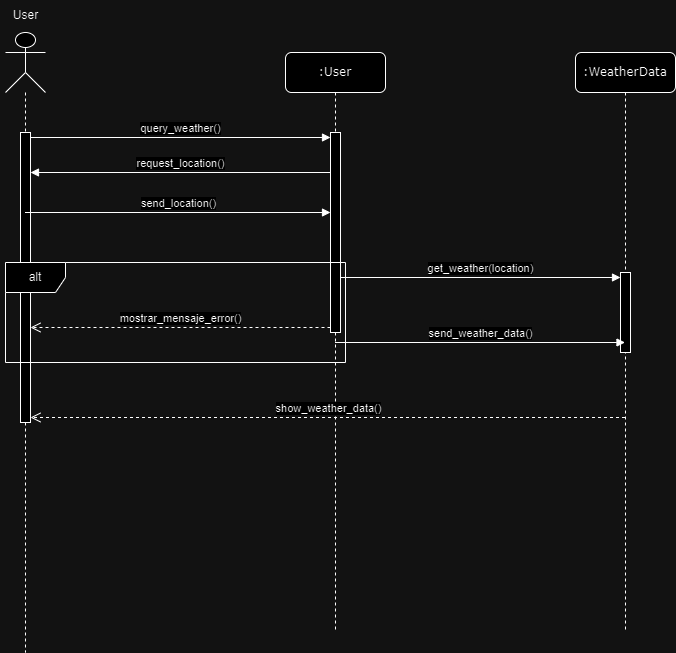

The diagram above was exported from draw.io. Its source (the exported page's mxGraphModel, read from the mxfile embedded in the PNG):
<mxGraphModel dx="1434" dy="792" grid="1" gridSize="10" guides="1" tooltips="1" connect="1" arrows="1" fold="1" page="1" pageScale="1" pageWidth="1100" pageHeight="850" background="none" math="0" shadow="0">
  <root>
    <mxCell id="0" />
    <mxCell id="1" parent="0" />
    <mxCell id="7baba1c4bc27f4b0-2" value=":User" style="shape=umlLifeline;perimeter=lifelinePerimeter;whiteSpace=wrap;html=1;container=1;collapsible=0;recursiveResize=0;outlineConnect=0;rounded=1;shadow=0;comic=0;labelBackgroundColor=none;strokeWidth=1;fontFamily=Verdana;fontSize=12;align=center;" parent="1" vertex="1">
      <mxGeometry x="350" y="80" width="100" height="580" as="geometry" />
    </mxCell>
    <mxCell id="bGLKEdiCfgPKYIUSq6tP-8" value="" style="html=1;points=[[0,0,0,0,5],[0,1,0,0,-5],[1,0,0,0,5],[1,1,0,0,-5]];perimeter=orthogonalPerimeter;outlineConnect=0;targetShapes=umlLifeline;portConstraint=eastwest;newEdgeStyle={&quot;curved&quot;:0,&quot;rounded&quot;:0};" parent="7baba1c4bc27f4b0-2" vertex="1">
      <mxGeometry x="45" y="80" width="10" height="200" as="geometry" />
    </mxCell>
    <mxCell id="7baba1c4bc27f4b0-3" value=":WeatherData" style="shape=umlLifeline;perimeter=lifelinePerimeter;whiteSpace=wrap;html=1;container=1;collapsible=0;recursiveResize=0;outlineConnect=0;rounded=1;shadow=0;comic=0;labelBackgroundColor=none;strokeWidth=1;fontFamily=Verdana;fontSize=12;align=center;" parent="1" vertex="1">
      <mxGeometry x="640" y="80" width="100" height="580" as="geometry" />
    </mxCell>
    <mxCell id="bGLKEdiCfgPKYIUSq6tP-12" value="" style="html=1;points=[[0,0,0,0,5],[0,1,0,0,-5],[1,0,0,0,5],[1,1,0,0,-5]];perimeter=orthogonalPerimeter;outlineConnect=0;targetShapes=umlLifeline;portConstraint=eastwest;newEdgeStyle={&quot;curved&quot;:0,&quot;rounded&quot;:0};" parent="7baba1c4bc27f4b0-3" vertex="1">
      <mxGeometry x="45" y="220" width="10" height="80" as="geometry" />
    </mxCell>
    <mxCell id="bGLKEdiCfgPKYIUSq6tP-1" value="" style="shape=umlLifeline;perimeter=lifelinePerimeter;whiteSpace=wrap;html=1;container=1;dropTarget=0;collapsible=0;recursiveResize=0;outlineConnect=0;portConstraint=eastwest;newEdgeStyle={&quot;curved&quot;:0,&quot;rounded&quot;:0};participant=umlActor;size=60;" parent="1" vertex="1">
      <mxGeometry x="70" y="60" width="40" height="620" as="geometry" />
    </mxCell>
    <mxCell id="bGLKEdiCfgPKYIUSq6tP-6" value="" style="html=1;points=[[0,0,0,0,5],[0,1,0,0,-5],[1,0,0,0,5],[1,1,0,0,-5]];perimeter=orthogonalPerimeter;outlineConnect=0;targetShapes=umlLifeline;portConstraint=eastwest;newEdgeStyle={&quot;curved&quot;:0,&quot;rounded&quot;:0};" parent="bGLKEdiCfgPKYIUSq6tP-1" vertex="1">
      <mxGeometry x="15" y="100" width="10" height="290" as="geometry" />
    </mxCell>
    <mxCell id="bGLKEdiCfgPKYIUSq6tP-2" value="User" style="text;html=1;align=center;verticalAlign=middle;resizable=0;points=[];autosize=1;strokeColor=none;fillColor=none;" parent="1" vertex="1">
      <mxGeometry x="65" y="28" width="50" height="30" as="geometry" />
    </mxCell>
    <mxCell id="bGLKEdiCfgPKYIUSq6tP-7" value="query_weather()" style="html=1;verticalAlign=bottom;endArrow=block;curved=0;rounded=0;exitX=1;exitY=0;exitDx=0;exitDy=5;exitPerimeter=0;entryX=0;entryY=0;entryDx=0;entryDy=5;entryPerimeter=0;" parent="1" source="bGLKEdiCfgPKYIUSq6tP-6" target="bGLKEdiCfgPKYIUSq6tP-8" edge="1">
      <mxGeometry width="80" relative="1" as="geometry">
        <mxPoint x="510" y="310" as="sourcePoint" />
        <mxPoint x="370" y="160" as="targetPoint" />
        <mxPoint as="offset" />
      </mxGeometry>
    </mxCell>
    <mxCell id="bGLKEdiCfgPKYIUSq6tP-9" value="get_weather(location)" style="html=1;verticalAlign=bottom;endArrow=block;curved=0;rounded=0;entryX=0;entryY=0;entryDx=0;entryDy=5;entryPerimeter=0;" parent="1" source="bGLKEdiCfgPKYIUSq6tP-8" target="bGLKEdiCfgPKYIUSq6tP-12" edge="1">
      <mxGeometry width="80" relative="1" as="geometry">
        <mxPoint x="510" y="310" as="sourcePoint" />
        <mxPoint x="590" y="310" as="targetPoint" />
      </mxGeometry>
    </mxCell>
    <mxCell id="bGLKEdiCfgPKYIUSq6tP-13" value="request_location()" style="html=1;verticalAlign=bottom;endArrow=block;curved=0;rounded=0;exitX=0;exitY=1;exitDx=0;exitDy=-5;exitPerimeter=0;" parent="1" edge="1">
      <mxGeometry width="80" relative="1" as="geometry">
        <mxPoint x="395" y="200" as="sourcePoint" />
        <mxPoint x="95" y="200" as="targetPoint" />
      </mxGeometry>
    </mxCell>
    <mxCell id="bGLKEdiCfgPKYIUSq6tP-14" value="send_location()" style="html=1;verticalAlign=bottom;endArrow=block;curved=0;rounded=0;entryX=0;entryY=1;entryDx=0;entryDy=-5;entryPerimeter=0;" parent="1" edge="1">
      <mxGeometry width="80" relative="1" as="geometry">
        <mxPoint x="89.5" y="240" as="sourcePoint" />
        <mxPoint x="395" y="240" as="targetPoint" />
      </mxGeometry>
    </mxCell>
    <mxCell id="bGLKEdiCfgPKYIUSq6tP-20" value="show_weather_data()" style="html=1;verticalAlign=bottom;endArrow=open;dashed=1;endSize=8;curved=0;rounded=0;entryX=1;entryY=1;entryDx=0;entryDy=-5;entryPerimeter=0;" parent="1" source="7baba1c4bc27f4b0-3" target="bGLKEdiCfgPKYIUSq6tP-6" edge="1">
      <mxGeometry relative="1" as="geometry">
        <mxPoint x="905" y="445" as="sourcePoint" />
        <mxPoint x="510" y="410" as="targetPoint" />
      </mxGeometry>
    </mxCell>
    <mxCell id="bGLKEdiCfgPKYIUSq6tP-21" value="alt" style="shape=umlFrame;whiteSpace=wrap;html=1;pointerEvents=0;" parent="1" vertex="1">
      <mxGeometry x="70" y="290" width="340" height="100" as="geometry" />
    </mxCell>
    <mxCell id="bGLKEdiCfgPKYIUSq6tP-27" value="mostrar_mensaje_error()" style="html=1;verticalAlign=bottom;endArrow=open;dashed=1;endSize=8;curved=0;rounded=0;exitX=0;exitY=1;exitDx=0;exitDy=-5;exitPerimeter=0;" parent="1" source="bGLKEdiCfgPKYIUSq6tP-8" target="bGLKEdiCfgPKYIUSq6tP-6" edge="1">
      <mxGeometry relative="1" as="geometry">
        <mxPoint x="590" y="410" as="sourcePoint" />
        <mxPoint x="510" y="410" as="targetPoint" />
        <mxPoint as="offset" />
      </mxGeometry>
    </mxCell>
    <mxCell id="1oxMRjuKj93QSRWD-lER-1" value="send_weather_data()" style="html=1;verticalAlign=bottom;endArrow=block;curved=0;rounded=0;" edge="1" parent="1" source="7baba1c4bc27f4b0-2" target="7baba1c4bc27f4b0-3">
      <mxGeometry width="80" relative="1" as="geometry">
        <mxPoint x="445" y="369.5" as="sourcePoint" />
        <mxPoint x="655" y="369.5" as="targetPoint" />
      </mxGeometry>
    </mxCell>
  </root>
</mxGraphModel>